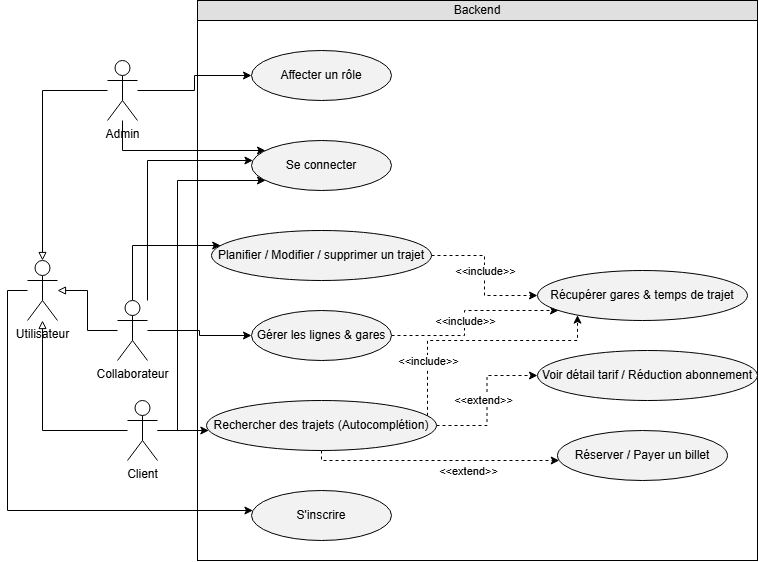

The diagram above was exported from draw.io. Its source (the exported page's mxGraphModel, read from the mxfile embedded in the PNG):
<mxGraphModel dx="1414" dy="811" grid="1" gridSize="10" guides="1" tooltips="1" connect="1" arrows="1" fold="1" page="1" pageScale="1" pageWidth="827" pageHeight="1169" math="0" shadow="0">
  <root>
    <mxCell id="0" />
    <mxCell id="1" parent="0" />
    <mxCell id="uxYqcxooeItEfRLsKIvC-9" parent="1" style="whiteSpace=wrap;html=1;aspect=fixed;" value="" vertex="1">
      <mxGeometry height="560" width="560" x="220" y="110" as="geometry" />
    </mxCell>
    <mxCell id="uxYqcxooeItEfRLsKIvC-12" edge="1" parent="1" source="uxYqcxooeItEfRLsKIvC-1" style="edgeStyle=orthogonalEdgeStyle;rounded=0;orthogonalLoop=1;jettySize=auto;html=1;" target="uxYqcxooeItEfRLsKIvC-10">
      <mxGeometry relative="1" as="geometry">
        <Array as="points">
          <mxPoint x="30" y="400" />
          <mxPoint x="30" y="620" />
        </Array>
      </mxGeometry>
    </mxCell>
    <mxCell id="uxYqcxooeItEfRLsKIvC-1" parent="1" style="shape=umlActor;verticalLabelPosition=bottom;verticalAlign=top;html=1;" value="Utilisateur" vertex="1">
      <mxGeometry height="60" width="30" x="50" y="370" as="geometry" />
    </mxCell>
    <mxCell id="uxYqcxooeItEfRLsKIvC-21" edge="1" parent="1" source="uxYqcxooeItEfRLsKIvC-2" style="edgeStyle=orthogonalEdgeStyle;rounded=0;orthogonalLoop=1;jettySize=auto;html=1;" target="uxYqcxooeItEfRLsKIvC-14">
      <mxGeometry relative="1" as="geometry" />
    </mxCell>
    <mxCell id="uxYqcxooeItEfRLsKIvC-22" edge="1" parent="1" source="uxYqcxooeItEfRLsKIvC-2" style="edgeStyle=orthogonalEdgeStyle;rounded=0;orthogonalLoop=1;jettySize=auto;html=1;" target="uxYqcxooeItEfRLsKIvC-13">
      <mxGeometry relative="1" as="geometry">
        <Array as="points">
          <mxPoint x="145" y="260" />
        </Array>
      </mxGeometry>
    </mxCell>
    <mxCell id="uxYqcxooeItEfRLsKIvC-27" edge="1" parent="1" source="uxYqcxooeItEfRLsKIvC-2" style="edgeStyle=orthogonalEdgeStyle;rounded=0;orthogonalLoop=1;jettySize=auto;html=1;endArrow=block;endFill=0;" target="uxYqcxooeItEfRLsKIvC-1">
      <mxGeometry relative="1" as="geometry" />
    </mxCell>
    <mxCell id="uxYqcxooeItEfRLsKIvC-2" parent="1" style="shape=umlActor;verticalLabelPosition=bottom;verticalAlign=top;html=1;" value="Admin" vertex="1">
      <mxGeometry height="60" width="30" x="130" y="170" as="geometry" />
    </mxCell>
    <mxCell id="uxYqcxooeItEfRLsKIvC-23" edge="1" parent="1" source="uxYqcxooeItEfRLsKIvC-3" style="edgeStyle=orthogonalEdgeStyle;rounded=0;orthogonalLoop=1;jettySize=auto;html=1;" target="uxYqcxooeItEfRLsKIvC-13">
      <mxGeometry relative="1" as="geometry">
        <Array as="points">
          <mxPoint x="170" y="270" />
        </Array>
      </mxGeometry>
    </mxCell>
    <mxCell id="uxYqcxooeItEfRLsKIvC-25" edge="1" parent="1" source="uxYqcxooeItEfRLsKIvC-3" style="edgeStyle=orthogonalEdgeStyle;rounded=0;orthogonalLoop=1;jettySize=auto;html=1;" target="uxYqcxooeItEfRLsKIvC-16">
      <mxGeometry relative="1" as="geometry">
        <Array as="points">
          <mxPoint x="155" y="355" />
        </Array>
      </mxGeometry>
    </mxCell>
    <mxCell id="uxYqcxooeItEfRLsKIvC-28" edge="1" parent="1" source="uxYqcxooeItEfRLsKIvC-3" style="edgeStyle=orthogonalEdgeStyle;rounded=0;orthogonalLoop=1;jettySize=auto;html=1;endArrow=block;endFill=0;" target="uxYqcxooeItEfRLsKIvC-1">
      <mxGeometry relative="1" as="geometry" />
    </mxCell>
    <mxCell id="uxYqcxooeItEfRLsKIvC-30" edge="1" parent="1" source="uxYqcxooeItEfRLsKIvC-3" style="edgeStyle=orthogonalEdgeStyle;rounded=0;orthogonalLoop=1;jettySize=auto;html=1;" target="uxYqcxooeItEfRLsKIvC-15">
      <mxGeometry relative="1" as="geometry" />
    </mxCell>
    <mxCell id="uxYqcxooeItEfRLsKIvC-3" parent="1" style="shape=umlActor;verticalLabelPosition=bottom;verticalAlign=top;html=1;" value="Collaborateur" vertex="1">
      <mxGeometry height="60" width="30" x="140" y="410" as="geometry" />
    </mxCell>
    <mxCell id="uxYqcxooeItEfRLsKIvC-24" edge="1" parent="1" source="uxYqcxooeItEfRLsKIvC-4" style="edgeStyle=orthogonalEdgeStyle;rounded=0;orthogonalLoop=1;jettySize=auto;html=1;" target="uxYqcxooeItEfRLsKIvC-13">
      <mxGeometry relative="1" as="geometry">
        <Array as="points">
          <mxPoint x="200" y="540" />
          <mxPoint x="200" y="290" />
        </Array>
      </mxGeometry>
    </mxCell>
    <mxCell id="uxYqcxooeItEfRLsKIvC-26" edge="1" parent="1" source="uxYqcxooeItEfRLsKIvC-4" style="edgeStyle=orthogonalEdgeStyle;rounded=0;orthogonalLoop=1;jettySize=auto;html=1;" target="uxYqcxooeItEfRLsKIvC-18">
      <mxGeometry relative="1" as="geometry">
        <Array as="points">
          <mxPoint x="262" y="550" />
        </Array>
      </mxGeometry>
    </mxCell>
    <mxCell id="uxYqcxooeItEfRLsKIvC-29" edge="1" parent="1" source="uxYqcxooeItEfRLsKIvC-4" style="edgeStyle=orthogonalEdgeStyle;rounded=0;orthogonalLoop=1;jettySize=auto;html=1;endArrow=block;endFill=0;" target="uxYqcxooeItEfRLsKIvC-1">
      <mxGeometry relative="1" as="geometry" />
    </mxCell>
    <mxCell id="uxYqcxooeItEfRLsKIvC-4" parent="1" style="shape=umlActor;verticalLabelPosition=bottom;verticalAlign=top;html=1;" value="Client" vertex="1">
      <mxGeometry height="60" width="30" x="150" y="510" as="geometry" />
    </mxCell>
    <mxCell id="uxYqcxooeItEfRLsKIvC-10" parent="1" style="ellipse;whiteSpace=wrap;html=1;fillColor=#F2F2F2;" value="S'inscrire" vertex="1">
      <mxGeometry height="50" width="140" x="274" y="600" as="geometry" />
    </mxCell>
    <mxCell id="uxYqcxooeItEfRLsKIvC-13" parent="1" style="ellipse;whiteSpace=wrap;html=1;fillColor=#F2F2F2;" value="Se connecter" vertex="1">
      <mxGeometry height="50" width="140" x="274" y="250" as="geometry" />
    </mxCell>
    <mxCell id="uxYqcxooeItEfRLsKIvC-14" parent="1" style="ellipse;whiteSpace=wrap;html=1;fillColor=#F2F2F2;" value="Affecter un rôle" vertex="1">
      <mxGeometry height="50" width="140" x="274" y="160" as="geometry" />
    </mxCell>
    <mxCell id="uxYqcxooeItEfRLsKIvC-33" edge="1" parent="1" source="uxYqcxooeItEfRLsKIvC-15" style="edgeStyle=orthogonalEdgeStyle;rounded=0;orthogonalLoop=1;jettySize=auto;html=1;dashed=1;" target="uxYqcxooeItEfRLsKIvC-17">
      <mxGeometry relative="1" as="geometry">
        <Array as="points">
          <mxPoint x="487" y="445" />
          <mxPoint x="487" y="420" />
        </Array>
      </mxGeometry>
    </mxCell>
    <mxCell id="uxYqcxooeItEfRLsKIvC-15" parent="1" style="ellipse;whiteSpace=wrap;html=1;fillColor=#F2F2F2;" value="Gérer les lignes &amp;amp; gares" vertex="1">
      <mxGeometry height="50" width="140" x="274" y="420" as="geometry" />
    </mxCell>
    <mxCell id="uxYqcxooeItEfRLsKIvC-31" edge="1" parent="1" source="uxYqcxooeItEfRLsKIvC-16" style="edgeStyle=orthogonalEdgeStyle;rounded=0;orthogonalLoop=1;jettySize=auto;html=1;dashed=1;" target="uxYqcxooeItEfRLsKIvC-17">
      <mxGeometry relative="1" as="geometry" />
    </mxCell>
    <mxCell id="uxYqcxooeItEfRLsKIvC-32" connectable="0" parent="uxYqcxooeItEfRLsKIvC-31" style="edgeLabel;html=1;align=center;verticalAlign=middle;resizable=0;points=[];" value="&amp;lt;&amp;lt;include&amp;gt;&amp;gt;" vertex="1">
      <mxGeometry relative="1" x="-0.1507" y="3" as="geometry">
        <mxPoint x="-3" y="6" as="offset" />
      </mxGeometry>
    </mxCell>
    <mxCell id="uxYqcxooeItEfRLsKIvC-16" parent="1" style="ellipse;whiteSpace=wrap;html=1;fillColor=#F2F2F2;" value="Planifier / Modifier / supprimer un trajet" vertex="1">
      <mxGeometry height="50" width="220" x="234" y="340" as="geometry" />
    </mxCell>
    <mxCell id="uxYqcxooeItEfRLsKIvC-17" parent="1" style="ellipse;whiteSpace=wrap;html=1;fillColor=#F2F2F2;" value="Récupérer gares &amp;amp; temps de trajet" vertex="1">
      <mxGeometry height="50" width="210" x="560" y="380" as="geometry" />
    </mxCell>
    <mxCell id="uxYqcxooeItEfRLsKIvC-35" edge="1" parent="1" source="uxYqcxooeItEfRLsKIvC-18" style="edgeStyle=orthogonalEdgeStyle;rounded=0;orthogonalLoop=1;jettySize=auto;html=1;dashed=1;" target="uxYqcxooeItEfRLsKIvC-17">
      <mxGeometry relative="1" as="geometry">
        <Array as="points">
          <mxPoint x="450" y="450" />
          <mxPoint x="600" y="450" />
        </Array>
      </mxGeometry>
    </mxCell>
    <mxCell id="uxYqcxooeItEfRLsKIvC-37" edge="1" parent="1" source="uxYqcxooeItEfRLsKIvC-18" style="edgeStyle=orthogonalEdgeStyle;rounded=0;orthogonalLoop=1;jettySize=auto;html=1;dashed=1;" target="uxYqcxooeItEfRLsKIvC-19">
      <mxGeometry relative="1" as="geometry">
        <Array as="points">
          <mxPoint x="344" y="570" />
        </Array>
      </mxGeometry>
    </mxCell>
    <mxCell id="uxYqcxooeItEfRLsKIvC-38" edge="1" parent="1" source="uxYqcxooeItEfRLsKIvC-18" style="edgeStyle=orthogonalEdgeStyle;rounded=0;orthogonalLoop=1;jettySize=auto;html=1;dashed=1;" target="uxYqcxooeItEfRLsKIvC-20">
      <mxGeometry relative="1" as="geometry" />
    </mxCell>
    <mxCell id="uxYqcxooeItEfRLsKIvC-18" parent="1" style="ellipse;whiteSpace=wrap;html=1;fillColor=#F2F2F2;" value="Rechercher des trajets (Autocomplétion)" vertex="1">
      <mxGeometry height="50" width="230" x="229" y="510" as="geometry" />
    </mxCell>
    <mxCell id="uxYqcxooeItEfRLsKIvC-19" parent="1" style="ellipse;whiteSpace=wrap;html=1;fillColor=#F2F2F2;" value="Réserver / Payer un billet" vertex="1">
      <mxGeometry height="50" width="170" x="580" y="540" as="geometry" />
    </mxCell>
    <mxCell id="uxYqcxooeItEfRLsKIvC-20" parent="1" style="ellipse;whiteSpace=wrap;html=1;fillColor=#F2F2F2;" value="Voir détail tarif / Réduction abonnement" vertex="1">
      <mxGeometry height="50" width="220" x="560" y="460" as="geometry" />
    </mxCell>
    <mxCell id="uxYqcxooeItEfRLsKIvC-34" connectable="0" parent="1" style="edgeLabel;html=1;align=center;verticalAlign=middle;resizable=0;points=[];" value="&amp;lt;&amp;lt;include&amp;gt;&amp;gt;" vertex="1">
      <mxGeometry x="487" y="430" as="geometry" />
    </mxCell>
    <mxCell id="uxYqcxooeItEfRLsKIvC-36" connectable="0" parent="1" style="edgeLabel;html=1;align=center;verticalAlign=middle;resizable=0;points=[];" value="&amp;lt;&amp;lt;include&amp;gt;&amp;gt;" vertex="1">
      <mxGeometry x="450" y="470" as="geometry" />
    </mxCell>
    <mxCell id="uxYqcxooeItEfRLsKIvC-39" connectable="0" parent="1" style="edgeLabel;html=1;align=center;verticalAlign=middle;resizable=0;points=[];" value="&amp;lt;&amp;lt;extend&amp;gt;&amp;gt;" vertex="1">
      <mxGeometry x="490" y="580" as="geometry" />
    </mxCell>
    <mxCell id="uxYqcxooeItEfRLsKIvC-40" connectable="0" parent="1" style="edgeLabel;html=1;align=center;verticalAlign=middle;resizable=0;points=[];" value="&amp;lt;&amp;lt;extend&amp;gt;&amp;gt;" vertex="1">
      <mxGeometry x="510" y="510" as="geometry">
        <mxPoint x="-5" y="-1" as="offset" />
      </mxGeometry>
    </mxCell>
    <mxCell id="uxYqcxooeItEfRLsKIvC-41" parent="1" style="rounded=0;whiteSpace=wrap;html=1;fillColor=#E0E0E0;" value="Backend" vertex="1">
      <mxGeometry height="20" width="560" x="220" y="110" as="geometry" />
    </mxCell>
  </root>
</mxGraphModel>